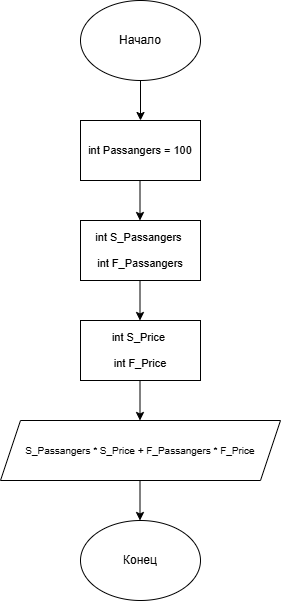

The diagram above was exported from draw.io. Its source (the exported page's mxGraphModel, read from the mxfile embedded in the PNG):
<mxGraphModel dx="1366" dy="792" grid="1" gridSize="10" guides="1" tooltips="1" connect="1" arrows="1" fold="1" page="1" pageScale="1" pageWidth="827" pageHeight="1169" math="0" shadow="0">
  <root>
    <mxCell id="0" />
    <mxCell id="1" parent="0" />
    <mxCell id="l5tGrvn3fZCY9hbh-7PO-1" parent="1" style="ellipse;whiteSpace=wrap;html=1;" value="" vertex="1">
      <mxGeometry height="80" width="120" x="360" y="80" as="geometry" />
    </mxCell>
    <mxCell id="l5tGrvn3fZCY9hbh-7PO-2" edge="1" parent="1" source="l5tGrvn3fZCY9hbh-7PO-1" style="endArrow=classic;html=1;rounded=0;exitX=0.5;exitY=1;exitDx=0;exitDy=0;entryX=0.5;entryY=0;entryDx=0;entryDy=0;" target="l5tGrvn3fZCY9hbh-7PO-3" value="">
      <mxGeometry height="50" relative="1" width="50" as="geometry">
        <mxPoint x="390" y="430" as="sourcePoint" />
        <mxPoint x="414" y="200" as="targetPoint" />
      </mxGeometry>
    </mxCell>
    <mxCell id="l5tGrvn3fZCY9hbh-7PO-3" parent="1" style="rounded=0;whiteSpace=wrap;html=1;" value="" vertex="1">
      <mxGeometry height="60" width="120" x="360" y="200" as="geometry" />
    </mxCell>
    <mxCell id="l5tGrvn3fZCY9hbh-7PO-4" parent="1" style="shape=parallelogram;perimeter=parallelogramPerimeter;whiteSpace=wrap;html=1;fixedSize=1;" value="" vertex="1">
      <mxGeometry height="60" width="280" x="280" y="500" as="geometry" />
    </mxCell>
    <mxCell id="l5tGrvn3fZCY9hbh-7PO-5" edge="1" parent="1" style="endArrow=classic;html=1;rounded=0;exitX=0.5;exitY=1;exitDx=0;exitDy=0;" value="">
      <mxGeometry height="50" relative="1" width="50" as="geometry">
        <mxPoint x="419.5" y="260" as="sourcePoint" />
        <mxPoint x="419.5" y="300" as="targetPoint" />
      </mxGeometry>
    </mxCell>
    <mxCell id="l5tGrvn3fZCY9hbh-7PO-6" parent="1" style="rounded=0;whiteSpace=wrap;html=1;" value="" vertex="1">
      <mxGeometry height="60" width="120" x="360" y="300" as="geometry" />
    </mxCell>
    <mxCell id="l5tGrvn3fZCY9hbh-7PO-7" parent="1" style="rounded=0;whiteSpace=wrap;html=1;" value="" vertex="1">
      <mxGeometry height="60" width="120" x="360" y="400" as="geometry" />
    </mxCell>
    <mxCell id="l5tGrvn3fZCY9hbh-7PO-9" edge="1" parent="1" style="endArrow=classic;html=1;rounded=0;exitX=0.5;exitY=1;exitDx=0;exitDy=0;" value="">
      <mxGeometry height="50" relative="1" width="50" as="geometry">
        <mxPoint x="419.5" y="360" as="sourcePoint" />
        <mxPoint x="419.5" y="400" as="targetPoint" />
      </mxGeometry>
    </mxCell>
    <mxCell id="l5tGrvn3fZCY9hbh-7PO-10" edge="1" parent="1" style="endArrow=classic;html=1;rounded=0;exitX=0.5;exitY=1;exitDx=0;exitDy=0;" value="">
      <mxGeometry height="50" relative="1" width="50" as="geometry">
        <mxPoint x="419.5" y="460" as="sourcePoint" />
        <mxPoint x="419.5" y="500" as="targetPoint" />
      </mxGeometry>
    </mxCell>
    <mxCell id="l5tGrvn3fZCY9hbh-7PO-11" edge="1" parent="1" style="endArrow=classic;html=1;rounded=0;exitX=0.5;exitY=1;exitDx=0;exitDy=0;" value="">
      <mxGeometry height="50" relative="1" width="50" as="geometry">
        <mxPoint x="419.5" y="560" as="sourcePoint" />
        <mxPoint x="419.5" y="600" as="targetPoint" />
      </mxGeometry>
    </mxCell>
    <mxCell id="l5tGrvn3fZCY9hbh-7PO-12" parent="1" style="ellipse;whiteSpace=wrap;html=1;" value="" vertex="1">
      <mxGeometry height="80" width="120" x="360" y="600" as="geometry" />
    </mxCell>
    <mxCell id="l5tGrvn3fZCY9hbh-7PO-13" parent="1" style="text;html=1;whiteSpace=wrap;strokeColor=none;fillColor=none;align=center;verticalAlign=middle;rounded=0;" value="Начало" vertex="1">
      <mxGeometry height="30" width="60" x="390" y="105" as="geometry" />
    </mxCell>
    <mxCell id="l5tGrvn3fZCY9hbh-7PO-14" parent="1" style="text;html=1;whiteSpace=wrap;strokeColor=none;fillColor=none;align=center;verticalAlign=middle;rounded=0;" value="Конец" vertex="1">
      <mxGeometry height="30" width="60" x="390" y="625" as="geometry" />
    </mxCell>
    <mxCell id="l5tGrvn3fZCY9hbh-7PO-15" parent="1" style="text;html=1;whiteSpace=wrap;strokeColor=none;fillColor=none;align=center;verticalAlign=middle;rounded=0;fontSize=11;" value="int Passangers = 100" vertex="1">
      <mxGeometry height="30" width="140" x="350" y="215" as="geometry" />
    </mxCell>
    <mxCell id="l5tGrvn3fZCY9hbh-7PO-16" parent="1" style="text;html=1;whiteSpace=wrap;strokeColor=none;fillColor=none;align=center;verticalAlign=middle;rounded=0;fontSize=11;" value="int S_Passangers&amp;nbsp;&lt;div&gt;&lt;br&gt;&lt;/div&gt;&lt;div&gt;i&lt;span style=&quot;background-color: transparent; color: light-dark(rgb(0, 0, 0), rgb(255, 255, 255));&quot;&gt;nt F_Passangers&lt;/span&gt;&lt;/div&gt;" vertex="1">
      <mxGeometry height="30" width="140" x="350" y="315" as="geometry" />
    </mxCell>
    <mxCell id="l5tGrvn3fZCY9hbh-7PO-17" parent="1" style="text;html=1;whiteSpace=wrap;strokeColor=none;fillColor=none;align=center;verticalAlign=middle;rounded=0;fontSize=11;" value="int S_Price&amp;nbsp;&lt;div&gt;&lt;br&gt;&lt;/div&gt;&lt;div&gt;i&lt;span style=&quot;background-color: transparent; color: light-dark(rgb(0, 0, 0), rgb(255, 255, 255));&quot;&gt;nt F_Price&lt;/span&gt;&lt;/div&gt;" vertex="1">
      <mxGeometry height="30" width="140" x="350" y="415" as="geometry" />
    </mxCell>
    <mxCell id="l5tGrvn3fZCY9hbh-7PO-18" parent="1" style="text;html=1;whiteSpace=wrap;strokeColor=none;fillColor=none;align=center;verticalAlign=middle;rounded=0;fontSize=10;" value="S_Passangers * S_Price + F_Passangers * F_Price" vertex="1">
      <mxGeometry height="30" width="270" x="285" y="515" as="geometry" />
    </mxCell>
  </root>
</mxGraphModel>